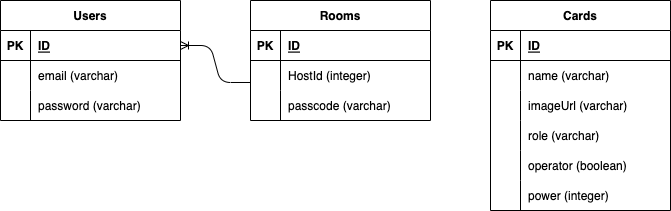

The diagram above was exported from draw.io. Its source (the exported page's mxGraphModel, read from the mxfile embedded in the PNG):
<mxGraphModel dx="643" dy="263" grid="1" gridSize="10" guides="1" tooltips="1" connect="1" arrows="1" fold="1" page="1" pageScale="1" pageWidth="850" pageHeight="1100" math="0" shadow="0">
  <root>
    <mxCell id="0" />
    <mxCell id="1" parent="0" />
    <mxCell id="2" value="Users" style="shape=table;startSize=30;container=1;collapsible=1;childLayout=tableLayout;fixedRows=1;rowLines=0;fontStyle=1;align=center;resizeLast=1;" vertex="1" parent="1">
      <mxGeometry x="120" y="40" width="180" height="120" as="geometry" />
    </mxCell>
    <mxCell id="3" value="" style="shape=tableRow;horizontal=0;startSize=0;swimlaneHead=0;swimlaneBody=0;fillColor=none;collapsible=0;dropTarget=0;points=[[0,0.5],[1,0.5]];portConstraint=eastwest;top=0;left=0;right=0;bottom=1;" vertex="1" parent="2">
      <mxGeometry y="30" width="180" height="30" as="geometry" />
    </mxCell>
    <mxCell id="4" value="PK" style="shape=partialRectangle;connectable=0;fillColor=none;top=0;left=0;bottom=0;right=0;fontStyle=1;overflow=hidden;" vertex="1" parent="3">
      <mxGeometry width="30" height="30" as="geometry">
        <mxRectangle width="30" height="30" as="alternateBounds" />
      </mxGeometry>
    </mxCell>
    <mxCell id="5" value="ID" style="shape=partialRectangle;connectable=0;fillColor=none;top=0;left=0;bottom=0;right=0;align=left;spacingLeft=6;fontStyle=5;overflow=hidden;" vertex="1" parent="3">
      <mxGeometry x="30" width="150" height="30" as="geometry">
        <mxRectangle width="150" height="30" as="alternateBounds" />
      </mxGeometry>
    </mxCell>
    <mxCell id="6" value="" style="shape=tableRow;horizontal=0;startSize=0;swimlaneHead=0;swimlaneBody=0;fillColor=none;collapsible=0;dropTarget=0;points=[[0,0.5],[1,0.5]];portConstraint=eastwest;top=0;left=0;right=0;bottom=0;" vertex="1" parent="2">
      <mxGeometry y="60" width="180" height="30" as="geometry" />
    </mxCell>
    <mxCell id="7" value="" style="shape=partialRectangle;connectable=0;fillColor=none;top=0;left=0;bottom=0;right=0;editable=1;overflow=hidden;" vertex="1" parent="6">
      <mxGeometry width="30" height="30" as="geometry">
        <mxRectangle width="30" height="30" as="alternateBounds" />
      </mxGeometry>
    </mxCell>
    <mxCell id="8" value="email (varchar)" style="shape=partialRectangle;connectable=0;fillColor=none;top=0;left=0;bottom=0;right=0;align=left;spacingLeft=6;overflow=hidden;" vertex="1" parent="6">
      <mxGeometry x="30" width="150" height="30" as="geometry">
        <mxRectangle width="150" height="30" as="alternateBounds" />
      </mxGeometry>
    </mxCell>
    <mxCell id="9" value="" style="shape=tableRow;horizontal=0;startSize=0;swimlaneHead=0;swimlaneBody=0;fillColor=none;collapsible=0;dropTarget=0;points=[[0,0.5],[1,0.5]];portConstraint=eastwest;top=0;left=0;right=0;bottom=0;" vertex="1" parent="2">
      <mxGeometry y="90" width="180" height="30" as="geometry" />
    </mxCell>
    <mxCell id="10" value="" style="shape=partialRectangle;connectable=0;fillColor=none;top=0;left=0;bottom=0;right=0;editable=1;overflow=hidden;" vertex="1" parent="9">
      <mxGeometry width="30" height="30" as="geometry">
        <mxRectangle width="30" height="30" as="alternateBounds" />
      </mxGeometry>
    </mxCell>
    <mxCell id="11" value="password (varchar)" style="shape=partialRectangle;connectable=0;fillColor=none;top=0;left=0;bottom=0;right=0;align=left;spacingLeft=6;overflow=hidden;" vertex="1" parent="9">
      <mxGeometry x="30" width="150" height="30" as="geometry">
        <mxRectangle width="150" height="30" as="alternateBounds" />
      </mxGeometry>
    </mxCell>
    <mxCell id="15" value="Cards" style="shape=table;startSize=30;container=1;collapsible=1;childLayout=tableLayout;fixedRows=1;rowLines=0;fontStyle=1;align=center;resizeLast=1;" vertex="1" parent="1">
      <mxGeometry x="610" y="40" width="180" height="210" as="geometry" />
    </mxCell>
    <mxCell id="16" value="" style="shape=tableRow;horizontal=0;startSize=0;swimlaneHead=0;swimlaneBody=0;fillColor=none;collapsible=0;dropTarget=0;points=[[0,0.5],[1,0.5]];portConstraint=eastwest;top=0;left=0;right=0;bottom=1;" vertex="1" parent="15">
      <mxGeometry y="30" width="180" height="30" as="geometry" />
    </mxCell>
    <mxCell id="17" value="PK" style="shape=partialRectangle;connectable=0;fillColor=none;top=0;left=0;bottom=0;right=0;fontStyle=1;overflow=hidden;" vertex="1" parent="16">
      <mxGeometry width="30" height="30" as="geometry">
        <mxRectangle width="30" height="30" as="alternateBounds" />
      </mxGeometry>
    </mxCell>
    <mxCell id="18" value="ID" style="shape=partialRectangle;connectable=0;fillColor=none;top=0;left=0;bottom=0;right=0;align=left;spacingLeft=6;fontStyle=5;overflow=hidden;" vertex="1" parent="16">
      <mxGeometry x="30" width="150" height="30" as="geometry">
        <mxRectangle width="150" height="30" as="alternateBounds" />
      </mxGeometry>
    </mxCell>
    <mxCell id="19" value="" style="shape=tableRow;horizontal=0;startSize=0;swimlaneHead=0;swimlaneBody=0;fillColor=none;collapsible=0;dropTarget=0;points=[[0,0.5],[1,0.5]];portConstraint=eastwest;top=0;left=0;right=0;bottom=0;" vertex="1" parent="15">
      <mxGeometry y="60" width="180" height="30" as="geometry" />
    </mxCell>
    <mxCell id="20" value="" style="shape=partialRectangle;connectable=0;fillColor=none;top=0;left=0;bottom=0;right=0;editable=1;overflow=hidden;" vertex="1" parent="19">
      <mxGeometry width="30" height="30" as="geometry">
        <mxRectangle width="30" height="30" as="alternateBounds" />
      </mxGeometry>
    </mxCell>
    <mxCell id="21" value="name (varchar)" style="shape=partialRectangle;connectable=0;fillColor=none;top=0;left=0;bottom=0;right=0;align=left;spacingLeft=6;overflow=hidden;" vertex="1" parent="19">
      <mxGeometry x="30" width="150" height="30" as="geometry">
        <mxRectangle width="150" height="30" as="alternateBounds" />
      </mxGeometry>
    </mxCell>
    <mxCell id="22" value="" style="shape=tableRow;horizontal=0;startSize=0;swimlaneHead=0;swimlaneBody=0;fillColor=none;collapsible=0;dropTarget=0;points=[[0,0.5],[1,0.5]];portConstraint=eastwest;top=0;left=0;right=0;bottom=0;" vertex="1" parent="15">
      <mxGeometry y="90" width="180" height="30" as="geometry" />
    </mxCell>
    <mxCell id="23" value="" style="shape=partialRectangle;connectable=0;fillColor=none;top=0;left=0;bottom=0;right=0;editable=1;overflow=hidden;" vertex="1" parent="22">
      <mxGeometry width="30" height="30" as="geometry">
        <mxRectangle width="30" height="30" as="alternateBounds" />
      </mxGeometry>
    </mxCell>
    <mxCell id="24" value="imageUrl (varchar)" style="shape=partialRectangle;connectable=0;fillColor=none;top=0;left=0;bottom=0;right=0;align=left;spacingLeft=6;overflow=hidden;" vertex="1" parent="22">
      <mxGeometry x="30" width="150" height="30" as="geometry">
        <mxRectangle width="150" height="30" as="alternateBounds" />
      </mxGeometry>
    </mxCell>
    <mxCell id="28" value="" style="shape=tableRow;horizontal=0;startSize=0;swimlaneHead=0;swimlaneBody=0;fillColor=none;collapsible=0;dropTarget=0;points=[[0,0.5],[1,0.5]];portConstraint=eastwest;top=0;left=0;right=0;bottom=0;" vertex="1" parent="15">
      <mxGeometry y="120" width="180" height="30" as="geometry" />
    </mxCell>
    <mxCell id="29" value="" style="shape=partialRectangle;connectable=0;fillColor=none;top=0;left=0;bottom=0;right=0;editable=1;overflow=hidden;" vertex="1" parent="28">
      <mxGeometry width="30" height="30" as="geometry">
        <mxRectangle width="30" height="30" as="alternateBounds" />
      </mxGeometry>
    </mxCell>
    <mxCell id="30" value="role (varchar)" style="shape=partialRectangle;connectable=0;fillColor=none;top=0;left=0;bottom=0;right=0;align=left;spacingLeft=6;overflow=hidden;" vertex="1" parent="28">
      <mxGeometry x="30" width="150" height="30" as="geometry">
        <mxRectangle width="150" height="30" as="alternateBounds" />
      </mxGeometry>
    </mxCell>
    <mxCell id="31" value="" style="shape=tableRow;horizontal=0;startSize=0;swimlaneHead=0;swimlaneBody=0;fillColor=none;collapsible=0;dropTarget=0;points=[[0,0.5],[1,0.5]];portConstraint=eastwest;top=0;left=0;right=0;bottom=0;" vertex="1" parent="15">
      <mxGeometry y="150" width="180" height="30" as="geometry" />
    </mxCell>
    <mxCell id="32" value="" style="shape=partialRectangle;connectable=0;fillColor=none;top=0;left=0;bottom=0;right=0;editable=1;overflow=hidden;" vertex="1" parent="31">
      <mxGeometry width="30" height="30" as="geometry">
        <mxRectangle width="30" height="30" as="alternateBounds" />
      </mxGeometry>
    </mxCell>
    <mxCell id="33" value="operator (boolean)" style="shape=partialRectangle;connectable=0;fillColor=none;top=0;left=0;bottom=0;right=0;align=left;spacingLeft=6;overflow=hidden;" vertex="1" parent="31">
      <mxGeometry x="30" width="150" height="30" as="geometry">
        <mxRectangle width="150" height="30" as="alternateBounds" />
      </mxGeometry>
    </mxCell>
    <mxCell id="34" value="" style="shape=tableRow;horizontal=0;startSize=0;swimlaneHead=0;swimlaneBody=0;fillColor=none;collapsible=0;dropTarget=0;points=[[0,0.5],[1,0.5]];portConstraint=eastwest;top=0;left=0;right=0;bottom=0;" vertex="1" parent="15">
      <mxGeometry y="180" width="180" height="30" as="geometry" />
    </mxCell>
    <mxCell id="35" value="" style="shape=partialRectangle;connectable=0;fillColor=none;top=0;left=0;bottom=0;right=0;editable=1;overflow=hidden;" vertex="1" parent="34">
      <mxGeometry width="30" height="30" as="geometry">
        <mxRectangle width="30" height="30" as="alternateBounds" />
      </mxGeometry>
    </mxCell>
    <mxCell id="36" value="power (integer)" style="shape=partialRectangle;connectable=0;fillColor=none;top=0;left=0;bottom=0;right=0;align=left;spacingLeft=6;overflow=hidden;" vertex="1" parent="34">
      <mxGeometry x="30" width="150" height="30" as="geometry">
        <mxRectangle width="150" height="30" as="alternateBounds" />
      </mxGeometry>
    </mxCell>
    <mxCell id="37" value="Rooms" style="shape=table;startSize=30;container=1;collapsible=1;childLayout=tableLayout;fixedRows=1;rowLines=0;fontStyle=1;align=center;resizeLast=1;" vertex="1" parent="1">
      <mxGeometry x="370" y="40" width="180" height="120" as="geometry" />
    </mxCell>
    <mxCell id="38" value="" style="shape=tableRow;horizontal=0;startSize=0;swimlaneHead=0;swimlaneBody=0;fillColor=none;collapsible=0;dropTarget=0;points=[[0,0.5],[1,0.5]];portConstraint=eastwest;top=0;left=0;right=0;bottom=1;" vertex="1" parent="37">
      <mxGeometry y="30" width="180" height="30" as="geometry" />
    </mxCell>
    <mxCell id="39" value="PK" style="shape=partialRectangle;connectable=0;fillColor=none;top=0;left=0;bottom=0;right=0;fontStyle=1;overflow=hidden;" vertex="1" parent="38">
      <mxGeometry width="30" height="30" as="geometry">
        <mxRectangle width="30" height="30" as="alternateBounds" />
      </mxGeometry>
    </mxCell>
    <mxCell id="40" value="ID" style="shape=partialRectangle;connectable=0;fillColor=none;top=0;left=0;bottom=0;right=0;align=left;spacingLeft=6;fontStyle=5;overflow=hidden;" vertex="1" parent="38">
      <mxGeometry x="30" width="150" height="30" as="geometry">
        <mxRectangle width="150" height="30" as="alternateBounds" />
      </mxGeometry>
    </mxCell>
    <mxCell id="41" value="" style="shape=tableRow;horizontal=0;startSize=0;swimlaneHead=0;swimlaneBody=0;fillColor=none;collapsible=0;dropTarget=0;points=[[0,0.5],[1,0.5]];portConstraint=eastwest;top=0;left=0;right=0;bottom=0;" vertex="1" parent="37">
      <mxGeometry y="60" width="180" height="30" as="geometry" />
    </mxCell>
    <mxCell id="42" value="" style="shape=partialRectangle;connectable=0;fillColor=none;top=0;left=0;bottom=0;right=0;editable=1;overflow=hidden;" vertex="1" parent="41">
      <mxGeometry width="30" height="30" as="geometry">
        <mxRectangle width="30" height="30" as="alternateBounds" />
      </mxGeometry>
    </mxCell>
    <mxCell id="43" value="HostId (integer)" style="shape=partialRectangle;connectable=0;fillColor=none;top=0;left=0;bottom=0;right=0;align=left;spacingLeft=6;overflow=hidden;" vertex="1" parent="41">
      <mxGeometry x="30" width="150" height="30" as="geometry">
        <mxRectangle width="150" height="30" as="alternateBounds" />
      </mxGeometry>
    </mxCell>
    <mxCell id="44" value="" style="shape=tableRow;horizontal=0;startSize=0;swimlaneHead=0;swimlaneBody=0;fillColor=none;collapsible=0;dropTarget=0;points=[[0,0.5],[1,0.5]];portConstraint=eastwest;top=0;left=0;right=0;bottom=0;" vertex="1" parent="37">
      <mxGeometry y="90" width="180" height="30" as="geometry" />
    </mxCell>
    <mxCell id="45" value="" style="shape=partialRectangle;connectable=0;fillColor=none;top=0;left=0;bottom=0;right=0;editable=1;overflow=hidden;" vertex="1" parent="44">
      <mxGeometry width="30" height="30" as="geometry">
        <mxRectangle width="30" height="30" as="alternateBounds" />
      </mxGeometry>
    </mxCell>
    <mxCell id="46" value="passcode (varchar)" style="shape=partialRectangle;connectable=0;fillColor=none;top=0;left=0;bottom=0;right=0;align=left;spacingLeft=6;overflow=hidden;" vertex="1" parent="44">
      <mxGeometry x="30" width="150" height="30" as="geometry">
        <mxRectangle width="150" height="30" as="alternateBounds" />
      </mxGeometry>
    </mxCell>
    <mxCell id="47" value="" style="edgeStyle=entityRelationEdgeStyle;fontSize=12;html=1;endArrow=ERoneToMany;entryX=1;entryY=0.5;entryDx=0;entryDy=0;exitX=0;exitY=0.733;exitDx=0;exitDy=0;exitPerimeter=0;" edge="1" parent="1" source="41" target="3">
      <mxGeometry width="100" height="100" relative="1" as="geometry">
        <mxPoint x="300" y="300" as="sourcePoint" />
        <mxPoint x="390" y="200" as="targetPoint" />
      </mxGeometry>
    </mxCell>
  </root>
</mxGraphModel>